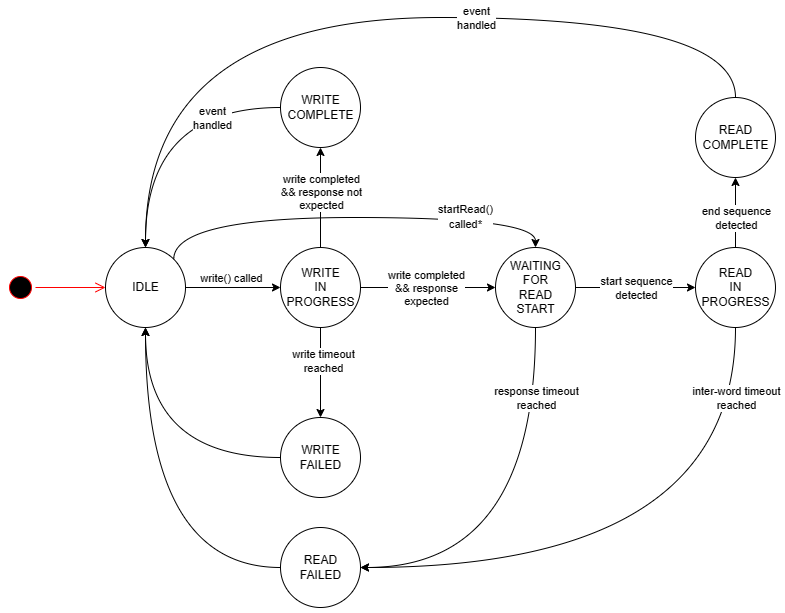

The diagram above was exported from draw.io. Its source (the exported page's mxGraphModel, read from the mxfile embedded in the PNG):
<mxGraphModel dx="2704" dy="1148" grid="1" gridSize="10" guides="1" tooltips="1" connect="1" arrows="1" fold="1" page="1" pageScale="1" pageWidth="1100" pageHeight="850" math="0" shadow="0">
  <root>
    <mxCell id="0" />
    <mxCell id="1" parent="0" />
    <mxCell id="niSe-Ojw_hm3yv_naYiX-1" value="" style="ellipse;html=1;shape=startState;fillColor=#000000;strokeColor=#ff0000;" parent="1" vertex="1">
      <mxGeometry x="80" y="345" width="30" height="30" as="geometry" />
    </mxCell>
    <mxCell id="niSe-Ojw_hm3yv_naYiX-2" value="" style="edgeStyle=orthogonalEdgeStyle;html=1;verticalAlign=bottom;endArrow=open;endSize=8;strokeColor=#ff0000;rounded=0;entryX=0;entryY=0.5;entryDx=0;entryDy=0;curved=1;" parent="1" source="niSe-Ojw_hm3yv_naYiX-1" target="niSe-Ojw_hm3yv_naYiX-3" edge="1">
      <mxGeometry relative="1" as="geometry">
        <mxPoint x="210" y="340" as="targetPoint" />
      </mxGeometry>
    </mxCell>
    <mxCell id="niSe-Ojw_hm3yv_naYiX-3" value="IDLE" style="shape=ellipse;html=1;dashed=0;whitespace=wrap;aspect=fixed;perimeter=ellipsePerimeter;" parent="1" vertex="1">
      <mxGeometry x="180" y="320" width="80" height="80" as="geometry" />
    </mxCell>
    <mxCell id="niSe-Ojw_hm3yv_naYiX-4" value="WRITE &lt;br&gt;IN &lt;br&gt;PROGRESS" style="shape=ellipse;html=1;dashed=0;whitespace=wrap;aspect=fixed;perimeter=ellipsePerimeter;" parent="1" vertex="1">
      <mxGeometry x="355" y="320" width="80" height="80" as="geometry" />
    </mxCell>
    <mxCell id="niSe-Ojw_hm3yv_naYiX-6" value="" style="endArrow=classic;html=1;rounded=0;entryX=0;entryY=0.5;entryDx=0;entryDy=0;edgeStyle=orthogonalEdgeStyle;curved=1;" parent="1" source="niSe-Ojw_hm3yv_naYiX-3" target="niSe-Ojw_hm3yv_naYiX-4" edge="1">
      <mxGeometry width="50" height="50" relative="1" as="geometry">
        <mxPoint x="215" y="470" as="sourcePoint" />
        <mxPoint x="265" y="420" as="targetPoint" />
      </mxGeometry>
    </mxCell>
    <mxCell id="niSe-Ojw_hm3yv_naYiX-7" value="write() called" style="edgeLabel;html=1;align=center;verticalAlign=middle;resizable=0;points=[];" parent="niSe-Ojw_hm3yv_naYiX-6" connectable="0" vertex="1">
      <mxGeometry x="0.2632" y="-1" relative="1" as="geometry">
        <mxPoint x="-15" y="-11" as="offset" />
      </mxGeometry>
    </mxCell>
    <mxCell id="niSe-Ojw_hm3yv_naYiX-8" value="WRITE&lt;br&gt;FAILED" style="shape=ellipse;html=1;dashed=0;whitespace=wrap;aspect=fixed;perimeter=ellipsePerimeter;" parent="1" vertex="1">
      <mxGeometry x="355" y="490" width="80" height="80" as="geometry" />
    </mxCell>
    <mxCell id="niSe-Ojw_hm3yv_naYiX-9" value="" style="endArrow=classic;html=1;rounded=0;edgeStyle=orthogonalEdgeStyle;curved=1;" parent="1" source="niSe-Ojw_hm3yv_naYiX-4" target="niSe-Ojw_hm3yv_naYiX-8" edge="1">
      <mxGeometry width="50" height="50" relative="1" as="geometry">
        <mxPoint x="485" y="510" as="sourcePoint" />
        <mxPoint x="535" y="460" as="targetPoint" />
      </mxGeometry>
    </mxCell>
    <mxCell id="niSe-Ojw_hm3yv_naYiX-11" value="write timeout &lt;br&gt;reached" style="edgeLabel;html=1;align=center;verticalAlign=middle;resizable=0;points=[];" parent="niSe-Ojw_hm3yv_naYiX-9" connectable="0" vertex="1">
      <mxGeometry x="-0.2667" y="2" relative="1" as="geometry">
        <mxPoint as="offset" />
      </mxGeometry>
    </mxCell>
    <mxCell id="niSe-Ojw_hm3yv_naYiX-10" value="" style="endArrow=classic;html=1;rounded=0;edgeStyle=orthogonalEdgeStyle;curved=1;" parent="1" source="niSe-Ojw_hm3yv_naYiX-8" target="niSe-Ojw_hm3yv_naYiX-3" edge="1">
      <mxGeometry width="50" height="50" relative="1" as="geometry">
        <mxPoint x="255" y="560" as="sourcePoint" />
        <mxPoint x="305" y="510" as="targetPoint" />
      </mxGeometry>
    </mxCell>
    <mxCell id="niSe-Ojw_hm3yv_naYiX-12" value="WRITE&lt;br&gt;COMPLETE" style="shape=ellipse;html=1;dashed=0;whitespace=wrap;aspect=fixed;perimeter=ellipsePerimeter;" parent="1" vertex="1">
      <mxGeometry x="355" y="140" width="80" height="80" as="geometry" />
    </mxCell>
    <mxCell id="niSe-Ojw_hm3yv_naYiX-13" value="" style="endArrow=classic;html=1;rounded=0;curved=1;edgeStyle=orthogonalEdgeStyle;exitX=0.5;exitY=0;exitDx=0;exitDy=0;entryX=0.5;entryY=1;entryDx=0;entryDy=0;" parent="1" source="niSe-Ojw_hm3yv_naYiX-4" target="niSe-Ojw_hm3yv_naYiX-12" edge="1">
      <mxGeometry width="50" height="50" relative="1" as="geometry">
        <mxPoint x="625" y="600" as="sourcePoint" />
        <mxPoint x="675" y="550" as="targetPoint" />
      </mxGeometry>
    </mxCell>
    <mxCell id="niSe-Ojw_hm3yv_naYiX-14" value="write completed&lt;br&gt;&amp;amp;&amp;amp; response not &lt;br&gt;expected" style="edgeLabel;html=1;align=center;verticalAlign=middle;resizable=0;points=[];" parent="niSe-Ojw_hm3yv_naYiX-13" connectable="0" vertex="1">
      <mxGeometry x="0.2222" y="-5" relative="1" as="geometry">
        <mxPoint x="-5" y="5" as="offset" />
      </mxGeometry>
    </mxCell>
    <mxCell id="niSe-Ojw_hm3yv_naYiX-16" value="" style="endArrow=classic;html=1;rounded=0;curved=1;exitX=0;exitY=0.5;exitDx=0;exitDy=0;edgeStyle=orthogonalEdgeStyle;" parent="1" source="niSe-Ojw_hm3yv_naYiX-12" target="niSe-Ojw_hm3yv_naYiX-3" edge="1">
      <mxGeometry width="50" height="50" relative="1" as="geometry">
        <mxPoint x="220" y="150" as="sourcePoint" />
        <mxPoint x="270" y="100" as="targetPoint" />
      </mxGeometry>
    </mxCell>
    <mxCell id="niSe-Ojw_hm3yv_naYiX-17" value="event &lt;br&gt;handled" style="edgeLabel;html=1;align=center;verticalAlign=middle;resizable=0;points=[];" parent="niSe-Ojw_hm3yv_naYiX-16" connectable="0" vertex="1">
      <mxGeometry x="-0.2604" y="33" relative="1" as="geometry">
        <mxPoint x="33" y="-23" as="offset" />
      </mxGeometry>
    </mxCell>
    <mxCell id="niSe-Ojw_hm3yv_naYiX-18" value="WAITING &lt;br&gt;FOR&lt;br&gt;READ &lt;br&gt;START" style="shape=ellipse;html=1;dashed=0;whitespace=wrap;aspect=fixed;perimeter=ellipsePerimeter;" parent="1" vertex="1">
      <mxGeometry x="570" y="320" width="80" height="80" as="geometry" />
    </mxCell>
    <mxCell id="niSe-Ojw_hm3yv_naYiX-19" value="" style="endArrow=classic;html=1;rounded=0;curved=1;" parent="1" source="niSe-Ojw_hm3yv_naYiX-4" target="niSe-Ojw_hm3yv_naYiX-18" edge="1">
      <mxGeometry width="50" height="50" relative="1" as="geometry">
        <mxPoint x="540" y="550" as="sourcePoint" />
        <mxPoint x="590" y="500" as="targetPoint" />
      </mxGeometry>
    </mxCell>
    <mxCell id="niSe-Ojw_hm3yv_naYiX-20" value="write completed&lt;br&gt;&amp;amp;&amp;amp; response &lt;br&gt;expected" style="edgeLabel;html=1;align=center;verticalAlign=middle;resizable=0;points=[];" parent="niSe-Ojw_hm3yv_naYiX-19" connectable="0" vertex="1">
      <mxGeometry x="-0.3481" y="-2" relative="1" as="geometry">
        <mxPoint x="21" y="-2" as="offset" />
      </mxGeometry>
    </mxCell>
    <mxCell id="niSe-Ojw_hm3yv_naYiX-21" value="READ&lt;br&gt;FAILED" style="shape=ellipse;html=1;dashed=0;whitespace=wrap;aspect=fixed;perimeter=ellipsePerimeter;" parent="1" vertex="1">
      <mxGeometry x="355" y="600" width="80" height="80" as="geometry" />
    </mxCell>
    <mxCell id="niSe-Ojw_hm3yv_naYiX-22" value="" style="endArrow=classic;html=1;rounded=0;curved=1;exitX=0.5;exitY=1;exitDx=0;exitDy=0;edgeStyle=orthogonalEdgeStyle;entryX=1;entryY=0.5;entryDx=0;entryDy=0;" parent="1" source="niSe-Ojw_hm3yv_naYiX-18" target="niSe-Ojw_hm3yv_naYiX-21" edge="1">
      <mxGeometry width="50" height="50" relative="1" as="geometry">
        <mxPoint x="520" y="610" as="sourcePoint" />
        <mxPoint x="570" y="560" as="targetPoint" />
      </mxGeometry>
    </mxCell>
    <mxCell id="niSe-Ojw_hm3yv_naYiX-23" value="response timeout &lt;br&gt;reached" style="edgeLabel;html=1;align=center;verticalAlign=middle;resizable=0;points=[];" parent="niSe-Ojw_hm3yv_naYiX-22" connectable="0" vertex="1">
      <mxGeometry x="-0.1807" y="-37" relative="1" as="geometry">
        <mxPoint x="37" y="-100" as="offset" />
      </mxGeometry>
    </mxCell>
    <mxCell id="niSe-Ojw_hm3yv_naYiX-24" value="" style="endArrow=classic;html=1;rounded=0;curved=1;entryX=0.5;entryY=1;entryDx=0;entryDy=0;exitX=0;exitY=0.5;exitDx=0;exitDy=0;edgeStyle=orthogonalEdgeStyle;" parent="1" source="niSe-Ojw_hm3yv_naYiX-21" target="niSe-Ojw_hm3yv_naYiX-3" edge="1">
      <mxGeometry width="50" height="50" relative="1" as="geometry">
        <mxPoint x="140" y="660" as="sourcePoint" />
        <mxPoint x="190" y="610" as="targetPoint" />
      </mxGeometry>
    </mxCell>
    <mxCell id="niSe-Ojw_hm3yv_naYiX-25" value="READ&lt;br&gt;IN&lt;br&gt;PROGRESS" style="shape=ellipse;html=1;dashed=0;whitespace=wrap;aspect=fixed;perimeter=ellipsePerimeter;" parent="1" vertex="1">
      <mxGeometry x="770" y="320" width="80" height="80" as="geometry" />
    </mxCell>
    <mxCell id="niSe-Ojw_hm3yv_naYiX-26" value="" style="endArrow=classic;html=1;rounded=0;curved=1;entryX=1;entryY=0.5;entryDx=0;entryDy=0;exitX=0.5;exitY=1;exitDx=0;exitDy=0;edgeStyle=orthogonalEdgeStyle;" parent="1" source="niSe-Ojw_hm3yv_naYiX-25" target="niSe-Ojw_hm3yv_naYiX-21" edge="1">
      <mxGeometry width="50" height="50" relative="1" as="geometry">
        <mxPoint x="760" y="730" as="sourcePoint" />
        <mxPoint x="810" y="680" as="targetPoint" />
        <Array as="points">
          <mxPoint x="810" y="640" />
        </Array>
      </mxGeometry>
    </mxCell>
    <mxCell id="niSe-Ojw_hm3yv_naYiX-27" value="inter-word timeout &lt;br&gt;reached" style="edgeLabel;html=1;align=center;verticalAlign=middle;resizable=0;points=[];" parent="niSe-Ojw_hm3yv_naYiX-26" connectable="0" vertex="1">
      <mxGeometry x="-0.5027" y="-33" relative="1" as="geometry">
        <mxPoint x="33" y="-83" as="offset" />
      </mxGeometry>
    </mxCell>
    <mxCell id="niSe-Ojw_hm3yv_naYiX-28" value="" style="endArrow=classic;html=1;rounded=0;curved=1;" parent="1" source="niSe-Ojw_hm3yv_naYiX-18" target="niSe-Ojw_hm3yv_naYiX-25" edge="1">
      <mxGeometry width="50" height="50" relative="1" as="geometry">
        <mxPoint x="680" y="460" as="sourcePoint" />
        <mxPoint x="730" y="410" as="targetPoint" />
      </mxGeometry>
    </mxCell>
    <mxCell id="niSe-Ojw_hm3yv_naYiX-29" value="start sequence &lt;br&gt;detected" style="edgeLabel;html=1;align=center;verticalAlign=middle;resizable=0;points=[];" parent="niSe-Ojw_hm3yv_naYiX-28" connectable="0" vertex="1">
      <mxGeometry x="-0.2133" relative="1" as="geometry">
        <mxPoint x="13" as="offset" />
      </mxGeometry>
    </mxCell>
    <mxCell id="niSe-Ojw_hm3yv_naYiX-30" value="READ&lt;br&gt;COMPLETE" style="shape=ellipse;html=1;dashed=0;whitespace=wrap;aspect=fixed;perimeter=ellipsePerimeter;" parent="1" vertex="1">
      <mxGeometry x="770" y="170" width="80" height="80" as="geometry" />
    </mxCell>
    <mxCell id="niSe-Ojw_hm3yv_naYiX-31" value="" style="endArrow=classic;html=1;rounded=0;exitX=0.5;exitY=0;exitDx=0;exitDy=0;entryX=0.5;entryY=1;entryDx=0;entryDy=0;" parent="1" source="niSe-Ojw_hm3yv_naYiX-25" target="niSe-Ojw_hm3yv_naYiX-30" edge="1">
      <mxGeometry width="50" height="50" relative="1" as="geometry">
        <mxPoint x="890" y="570" as="sourcePoint" />
        <mxPoint x="940" y="520" as="targetPoint" />
      </mxGeometry>
    </mxCell>
    <mxCell id="niSe-Ojw_hm3yv_naYiX-32" value="end sequence&lt;br&gt;detected" style="edgeLabel;html=1;align=center;verticalAlign=middle;resizable=0;points=[];" parent="niSe-Ojw_hm3yv_naYiX-31" connectable="0" vertex="1">
      <mxGeometry x="0.2364" y="-4" relative="1" as="geometry">
        <mxPoint x="-4" y="13" as="offset" />
      </mxGeometry>
    </mxCell>
    <mxCell id="niSe-Ojw_hm3yv_naYiX-33" value="" style="endArrow=classic;html=1;rounded=0;exitX=0.5;exitY=0;exitDx=0;exitDy=0;edgeStyle=orthogonalEdgeStyle;curved=1;entryX=0.5;entryY=0;entryDx=0;entryDy=0;" parent="1" source="niSe-Ojw_hm3yv_naYiX-30" target="niSe-Ojw_hm3yv_naYiX-3" edge="1">
      <mxGeometry width="50" height="50" relative="1" as="geometry">
        <mxPoint x="200" y="780" as="sourcePoint" />
        <mxPoint x="250" y="730" as="targetPoint" />
        <Array as="points">
          <mxPoint x="810" y="90" />
          <mxPoint x="220" y="90" />
        </Array>
      </mxGeometry>
    </mxCell>
    <mxCell id="niSe-Ojw_hm3yv_naYiX-36" value="event&lt;br&gt;handled" style="edgeLabel;html=1;align=center;verticalAlign=middle;resizable=0;points=[];" parent="niSe-Ojw_hm3yv_naYiX-33" connectable="0" vertex="1">
      <mxGeometry x="-0.6844" y="24" relative="1" as="geometry">
        <mxPoint x="-198" y="-24" as="offset" />
      </mxGeometry>
    </mxCell>
    <mxCell id="niSe-Ojw_hm3yv_naYiX-37" value="" style="endArrow=classic;html=1;rounded=0;fontFamily=Courier New;fontColor=#FFFFFF;edgeStyle=orthogonalEdgeStyle;exitX=1;exitY=0;exitDx=0;exitDy=0;curved=1;entryX=0.5;entryY=0;entryDx=0;entryDy=0;" parent="1" source="niSe-Ojw_hm3yv_naYiX-3" target="niSe-Ojw_hm3yv_naYiX-18" edge="1">
      <mxGeometry width="50" height="50" relative="1" as="geometry">
        <mxPoint x="280" y="320" as="sourcePoint" />
        <mxPoint x="330" y="270" as="targetPoint" />
        <Array as="points">
          <mxPoint x="248" y="290" />
          <mxPoint x="610" y="290" />
        </Array>
      </mxGeometry>
    </mxCell>
    <mxCell id="niSe-Ojw_hm3yv_naYiX-38" value="&lt;font color=&quot;#030303&quot; face=&quot;Helvetica&quot;&gt;startRead() &lt;br&gt;called*&lt;/font&gt;" style="edgeLabel;html=1;align=center;verticalAlign=middle;resizable=0;points=[];fontFamily=Courier New;fontColor=#FFFFFF;" parent="niSe-Ojw_hm3yv_naYiX-37" connectable="0" vertex="1">
      <mxGeometry x="0.1971" y="1" relative="1" as="geometry">
        <mxPoint x="74" as="offset" />
      </mxGeometry>
    </mxCell>
  </root>
</mxGraphModel>